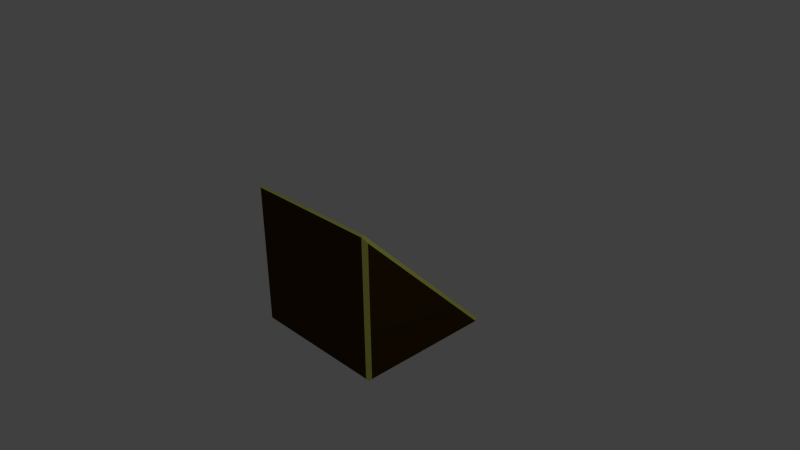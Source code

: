 # Source: pokat4_.blend  (saved by Blender 2.73.0; exported with 4.5.12 LTS)
import bpy
from mathutils import Matrix  # noqa: F401  (used for matrix-valued properties, if any)

bpy.ops.wm.read_factory_settings(use_empty=True)
scene = bpy.context.scene
scene.name = 'Scene'

# ---- collections
col_collection_1 = bpy.data.collections.new('Collection 1'); scene.collection.children.link(col_collection_1)

# ---- materials (node trees are filled in below, after node groups)
mat_a = bpy.data.materials.new('a')
mat_a.alpha_threshold = 0.0
mat_a.use_transparent_shadow = False
mat_a.diffuse_color = (0.7678, 0.8, 0.1638, 1.0)
mat_a.roughness = 0.5
mat_a.line_color = (0.0, 0.0, 0.0, 1.0)
mat_b = bpy.data.materials.new('b')
mat_b.alpha_threshold = 0.0
mat_b.use_transparent_shadow = False
mat_b.diffuse_color = (0.0578, 0.03153, 0.002128, 1.0)
mat_b.roughness = 0.5

# ---- material node trees

# ---- world
world_world = bpy.data.worlds.new('World'); scene.world = world_world
world_world.color = (0.05088, 0.05088, 0.05088)
world_world.use_sun_shadow = False
world_world.sun_shadow_jitter_overblur = 0.0
world_world.cycles.sampling_method = 'MANUAL'
world_world.cycles.sample_map_resolution = 256

# ---- cameras
cam_camera = bpy.data.cameras.new('Camera')
cam_camera.clip_end = 100.0
cam_camera.lens = 35.0
cam_camera.sensor_width = 32.0
cam_camera.sensor_height = 18.0
cam_camera.ortho_scale = 7.314
cam_camera.dof.focus_distance = 0.0
cam_camera.dof.aperture_fstop = 128.0

# ---- lights
light_lamp = bpy.data.lights.new('Lamp', 'POINT')
light_lamp.transmission_factor = 0.0
light_lamp.cutoff_distance = 30.0
light_lamp.energy = 100.0
light_lamp.shadow_buffer_clip_start = 1.001
light_lamp.shadow_soft_size = 0.1
light_lamp.shadow_maximum_resolution = 0.006
light_lamp.use_absolute_resolution = True
light_lamp.cycles.use_multiple_importance_sampling = False

# ---- meshes
me_cube = bpy.data.meshes.new('Cube')
me_cube.from_pydata([(0.95, 0.9646, -0.9646), (1.0, 0.8793, -0.95), (0.95, 0.95, -1.0), (0.95, -0.95, -1.0), (1.0, -0.95, -0.95), (0.95, -1.0, -0.95), (-0.95, -0.95, -1.0), (-0.95, -1.0, -0.95), (-1.0, -0.95, -0.95), (-1.0, 0.8793, -0.95), (-0.95, 0.9646, -0.9646), (-0.95, 0.95, -1.0), (0.95, -1.0, 0.95), (1.0, -0.95, 0.8793), (0.95, -0.9646, 0.9646), (-0.95, -0.9646, 0.9646), (-1.0, -0.95, 0.8793), (-0.95, -1.0, 0.95)], [], [(10, 15, 14, 0), (4, 1, 13), (9, 8, 16), (5, 12, 17, 7), (0, 1, 2), (3, 4, 5), (6, 7, 8), (9, 10, 11), (12, 13, 14), (15, 16, 17), (1, 4, 3, 2), (2, 11, 10, 0), (5, 7, 6, 3), (4, 13, 12, 5), (8, 9, 11, 6), (7, 17, 16, 8), (14, 15, 17, 12), (0, 14, 13, 1), (9, 16, 15, 10), (2, 3, 6, 11)])
me_cube.polygons.foreach_set('material_index', [0, 1, 1, 1, 0, 0, 0, 0, 0, 0, 0, 0, 0, 0, 0, 0, 0, 0, 0, 1])
me_cube.materials.append(mat_a)
me_cube.materials.append(mat_b)
me_cube.use_remesh_preserve_volume = False
me_cube.use_remesh_preserve_attributes = False
me_cube.use_mirror_vertex_groups = False
me_cube.update()

# ---- objects
ob_cube = bpy.data.objects.new('Cube', me_cube)
ob_lamp = bpy.data.objects.new('Lamp', light_lamp)
ob_camera = bpy.data.objects.new('Camera', cam_camera)

# ---- transforms, parenting, visibility, modifiers, constraints
ob_cube.location = (0.0, 0.0, 0.0)
ob_cube.lock_location = (True, True, True)
ob_cube.lock_rotation = (True, True, True)
ob_cube.lock_rotations_4d = False
ob_cube.empty_display_type = 'ARROWS'
ob_cube.lineart.crease_threshold = 0.0
ob_lamp.location = (4.076, 1.005, 5.904)
ob_lamp.rotation_euler = (0.6503, 0.05522, 1.866)
ob_lamp.lock_rotations_4d = False
ob_lamp.empty_display_type = 'ARROWS'
ob_lamp.color = (0.0, 0.0, 0.0, 0.0)
ob_lamp.lineart.crease_threshold = 0.0
ob_camera.location = (7.481, -6.508, 5.344)
ob_camera.rotation_euler = (1.109, 0.01082, 0.8149)
ob_camera.lock_rotations_4d = False
ob_camera.empty_display_type = 'ARROWS'
ob_camera.color = (0.0, 0.0, 0.0, 0.0)
ob_camera.display_type = 'WIRE'
ob_camera.lineart.crease_threshold = 0.0

# ---- collection membership
col_collection_1.objects.link(ob_cube)
col_collection_1.objects.link(ob_lamp)
col_collection_1.objects.link(ob_camera)

# ---- scene / render settings (as saved in the file)
scene.camera = ob_camera
scene.frame_start = 1; scene.frame_end = 250; scene.frame_set(1)
scene.render.engine = 'BLENDER_EEVEE_NEXT'
scene.render.resolution_percentage = 50
scene.render.dither_intensity = 0.0
scene.cycles.use_denoising = False
scene.cycles.samples = 10
scene.cycles.sampling_pattern = 'TABULATED_SOBOL'
scene.cycles.light_sampling_threshold = 0.0
scene.cycles.use_adaptive_sampling = False
scene.cycles.use_light_tree = False
scene.cycles.blur_glossy = 0.0
scene.cycles.pixel_filter_type = 'GAUSSIAN'
scene.cycles.sample_clamp_indirect = 0.0
scene.view_settings.view_transform = 'Standard'
bpy.context.view_layer.update()
